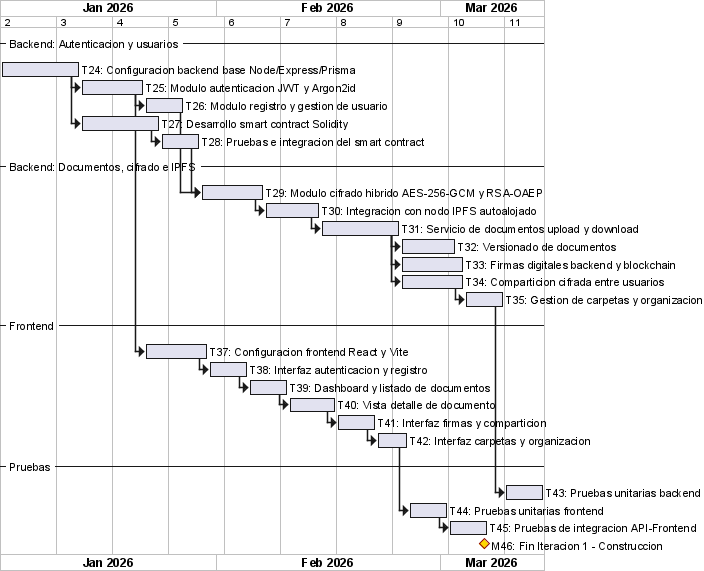

The diagram above was rendered by PlantUML. Its source (embedded in the PNG):
@startgantt
skinparam backgroundColor White
printscale weekly zoom 2
Project starts 2026-01-05

-- Backend: Autenticacion y usuarios --
[T24: Configuracion backend base Node/Express/Prisma] lasts 10 days
then [T25: Modulo autenticacion JWT y Argon2id] lasts 8 days
then [T26: Modulo registro y gestion de usuario] lasts 5 days
[T27: Desarrollo smart contract Solidity] lasts 10 days
[T27: Desarrollo smart contract Solidity] starts at [T24: Configuracion backend base Node/Express/Prisma]'s end
then [T28: Pruebas e integracion del smart contract] lasts 5 days

-- Backend: Documentos, cifrado e IPFS --
then [T29: Modulo cifrado hibrido AES-256-GCM y RSA-OAEP] lasts 8 days
[T29: Modulo cifrado hibrido AES-256-GCM y RSA-OAEP] starts at [T26: Modulo registro y gestion de usuario]'s end
then [T30: Integracion con nodo IPFS autoalojado] lasts 7 days
then [T31: Servicio de documentos upload y download] lasts 10 days
then [T32: Versionado de documentos] lasts 7 days
[T33: Firmas digitales backend y blockchain] lasts 8 days
[T33: Firmas digitales backend y blockchain] starts at [T31: Servicio de documentos upload y download]'s end
[T34: Comparticion cifrada entre usuarios] lasts 8 days
[T34: Comparticion cifrada entre usuarios] starts at [T31: Servicio de documentos upload y download]'s end
then [T35: Gestion de carpetas y organizacion] lasts 5 days
-- Frontend --
[T37: Configuracion frontend React y Vite] lasts 8 days
[T37: Configuracion frontend React y Vite] starts at [T25: Modulo autenticacion JWT y Argon2id]'s end
then [T38: Interfaz autenticacion y registro] lasts 5 days
then [T39: Dashboard y listado de documentos] lasts 5 days
then [T40: Vista detalle de documento] lasts 6 days
then [T41: Interfaz firmas y comparticion] lasts 5 days
then [T42: Interfaz carpetas y organizacion] lasts 4 days
-- Pruebas --
[T43: Pruebas unitarias backend] lasts 5 days
[T43: Pruebas unitarias backend] starts at [T35: Gestion de carpetas y organizacion]'s end
[T44: Pruebas unitarias frontend] lasts 5 days
[T44: Pruebas unitarias frontend] starts at [T42: Interfaz carpetas y organizacion]'s end
then [T45: Pruebas de integracion API-Frontend] lasts 5 days
[M46: Fin Iteracion 1 - Construccion] happens at [T45: Pruebas de integracion API-Frontend]'s end
[M46: Fin Iteracion 1 - Construccion] is colored in Gold/DarkRed
@endgantt